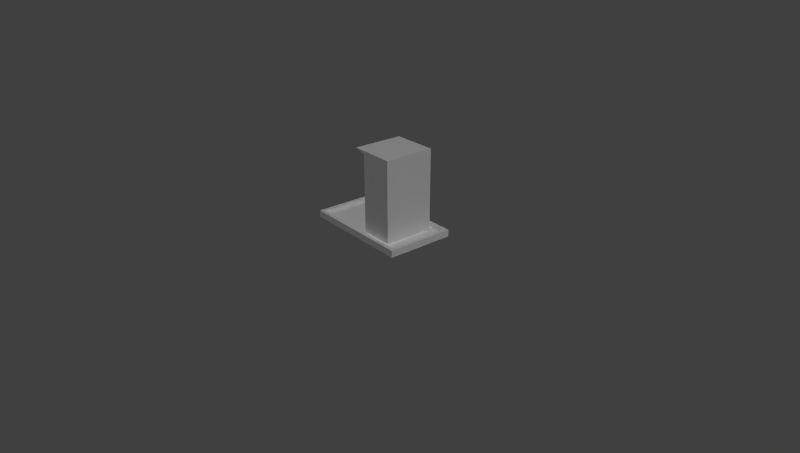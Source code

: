 # Source: transformer.blend  (saved by Blender 2.79.0; exported with 4.5.12 LTS)
import bpy
from mathutils import Matrix  # noqa: F401  (used for matrix-valued properties, if any)

bpy.ops.wm.read_factory_settings(use_empty=True)
scene = bpy.context.scene
scene.name = 'Scene'

# ---- collections
col_collection_1 = bpy.data.collections.new('Collection 1'); scene.collection.children.link(col_collection_1)

# ---- materials (node trees are filled in below, after node groups)
mat_highvoltmat = bpy.data.materials.new('HighVoltMat')
mat_highvoltmat.alpha_threshold = 0.0
mat_highvoltmat.use_transparent_shadow = False
mat_highvoltmat.roughness = 0.5
mat_highvoltmat.line_color = (0.0, 0.0, 0.0, 1.0)

# ---- material node trees

# ---- world
world_world = bpy.data.worlds.new('World'); scene.world = world_world
world_world.color = (0.05088, 0.05088, 0.05088)
world_world.use_sun_shadow = False
world_world.sun_shadow_jitter_overblur = 0.0
world_world.cycles.sampling_method = 'NONE'
world_world.cycles.sample_map_resolution = 256

# ---- cameras
cam_camera = bpy.data.cameras.new('Camera')
cam_camera.clip_end = 500.0
cam_camera.lens = 30.0
cam_camera.sensor_width = 32.0
cam_camera.sensor_height = 18.0
cam_camera.ortho_scale = 7.314
cam_camera.dof.focus_distance = 0.0
cam_camera.dof.aperture_fstop = 128.0

# ---- lights
light_lamp_002 = bpy.data.lights.new('Lamp.002', 'SUN')
light_lamp_002.transmission_factor = 0.0
light_lamp_002.cutoff_distance = 30.0
light_lamp_002.use_shadow = False
light_lamp_002.angle = 1.571
light_lamp_002.energy = 0.3
light_lamp_002.shadow_buffer_clip_start = 1.001
light_lamp_002.shadow_soft_size = 1.0
light_lamp_002.shadow_cascade_max_distance = 1000.0
light_lamp_002.cycles.use_multiple_importance_sampling = False
light_lamp = bpy.data.lights.new('Lamp', 'SUN')
light_lamp.transmission_factor = 0.0
light_lamp.cutoff_distance = 30.0
light_lamp.use_shadow = False
light_lamp.angle = 1.571
light_lamp.energy = 1.0
light_lamp.shadow_buffer_clip_start = 1.001
light_lamp.shadow_soft_size = 1.0
light_lamp.shadow_cascade_max_distance = 1000.0
light_lamp.cycles.use_multiple_importance_sampling = False

# ---- meshes
me_highvolt = bpy.data.meshes.new('HighVolt')
me_highvolt.from_pydata([(-6.898, -0.4587, -3.856), (-6.898, 3.612, -3.856), (-0.1134, 3.612, -3.856), (-0.1134, -0.4587, -3.856), (-6.672, -0.2325, -3.675), (-6.672, 3.386, -3.675), (-0.3395, 3.386, -3.675), (-0.3395, -0.2325, -3.675), (-0.1134, -0.4587, -3.449), (-6.898, -0.4587, -3.449), (-6.898, 3.612, -3.449), (-6.672, -0.2325, -3.449), (-6.672, 3.386, -3.449), (-0.3395, 3.386, -3.449), (-0.3395, -0.2325, -3.449), (-0.1134, 3.612, -3.449), (-3.027, -5.441e-06, -3.563), (-3.027, 3.0, -3.563), (-1.027, 3.0, -3.563), (-1.027, -1.531e-06, -3.563), (-3.027, -5.441e-06, 1.037), (-3.027, 3.0, 1.037), (-1.027, 3.0, 1.237), (-1.027, -1.531e-06, 1.237), (-3.727, -6.809e-06, 1.237), (-3.727, 3.0, 1.237), (-3.027, 0.2, -3.363), (-3.027, 2.8, -3.363), (-3.027, 0.2, 0.8367), (-3.027, 2.8, 0.8367), (-3.127, 0.2, -3.363), (-3.127, 2.8, -3.363), (-3.127, 0.2, 0.8367), (-3.127, 2.8, 0.8367), (4.996, -0.6, 3.588), (5.096, 0.07185, 3.614), (-3.092, 0.4488, -0.8275), (-3.092, 0.3528, -0.8275), (-3.221, 0.3528, -0.8883), (-3.221, 0.4488, -0.8883), (-3.092, 0.4488, -0.7397), (-3.092, 0.3528, -0.7397), (-3.283, 0.3528, -0.8698), (-3.283, 0.4488, -0.8698), (-3.092, 0.4488, -1.647), (-3.092, 0.3528, -1.647), (-3.283, 0.3528, -1.517), (-3.283, 0.4488, -1.517), (-3.092, 0.4488, -1.559), (-3.092, 0.3528, -1.559), (-3.221, 0.3528, -1.498), (-3.221, 0.4488, -1.498), (-3.273, 0.4488, -1.193), (-3.273, 0.3528, -1.193), (-3.335, 0.3528, -1.193), (-3.335, 0.4488, -1.193), (1.503, 2.274, -3.49), (1.503, 2.449, -3.187)], [], [(0, 1, 2, 3), (7, 6, 5, 4), (6, 7, 14, 13), (13, 14, 8, 15), (5, 6, 13, 12), (7, 4, 11, 14), (4, 5, 12, 11), (10, 15, 2, 1), (15, 8, 3, 2), (9, 10, 1, 0), (12, 13, 15, 10), (11, 12, 10, 9), (16, 20, 28, 26), (21, 22, 18, 17), (22, 23, 19, 18), (23, 20, 16, 19), (23, 22, 25, 24), (25, 22, 21), (24, 25, 21, 20), (26, 28, 32, 30), (17, 16, 26, 27), (20, 21, 29, 28), (21, 17, 27, 29), (32, 33, 31, 30), (27, 26, 30, 31), (28, 29, 33, 32), (29, 27, 31, 33), (51, 48, 44, 47), (41, 42, 38, 37), (49, 50, 46, 45), (43, 40, 36, 39), (36, 37, 38, 39), (43, 42, 41, 40), (44, 45, 46, 47), (51, 50, 49, 48), (51, 52, 53, 50), (46, 54, 55, 47), (42, 54, 53, 38), (47, 55, 52, 51), (55, 43, 39, 52), (54, 46, 50, 53), (54, 42, 43, 55), (52, 39, 38, 53), (23, 24, 20), (14, 11, 9, 8), (3, 8, 9, 0)])
me_highvolt.polygons.foreach_set('use_smooth', [0, 0, 0, 0, 0, 0, 0, 0, 0, 0, 0, 0, 0, 0, 0, 0, 0, 0, 0, 0, 0, 0, 0, 0, 0, 0, 0, 1, 1, 1, 1, 1, 1, 1, 1, 1, 1, 1, 1, 1, 1, 1, 1, 0, 0, 0])
_uv = me_highvolt.uv_layers.new(name='UVMap')
_uv.uv.foreach_set('vector', [0.4957, 0.6879, 0.6595, 0.6879, 0.6595, 0.4479, 0.4957, 0.4479, 0.5111, 0.468, 0.6441, 0.468, 0.6441, 0.6679, 0.5111, 0.6679, 0.6441, 0.468, 0.5111, 0.468, 0.5033, 0.4563, 0.6519, 0.4563, 0.6519, 0.4563, 0.5033, 0.4563, 0.4848, 0.4368, 0.6705, 0.4368, 0.6441, 0.6679, 0.6441, 0.468, 0.6519, 0.4563, 0.6519, 0.6796, 0.5111, 0.468, 0.5111, 0.6679, 0.5033, 0.6796, 0.5033, 0.4563, 0.5111, 0.6679, 0.6441, 0.6679, 0.6519, 0.6796, 0.5033, 0.6796, 0.6705, 0.699, 0.6705, 0.4368, 0.6595, 0.4479, 0.6595, 0.6879, 0.6705, 0.4368, 0.4848, 0.4368, 0.4957, 0.4479, 0.6595, 0.4479, 0.4848, 0.699, 0.6705, 0.699, 0.6595, 0.6879, 0.4957, 0.6879, 0.6519, 0.6796, 0.6519, 0.4563, 0.6705, 0.4368, 0.6705, 0.699, 0.5033, 0.6796, 0.6519, 0.6796, 0.6705, 0.699, 0.4848, 0.699, 0.0268, 0.4738, 0.3258, 0.4738, 0.3148, 0.489, 0.03666, 0.4899, 0.3258, 0.02523, 0.3258, 0.1403, 0.0268, 0.1403, 0.0268, 0.02523, 0.3258, 0.1403, 0.3258, 0.3406, 0.0268, 0.3406, 0.0268, 0.1403, 0.3258, 0.3406, 0.3258, 0.4738, 0.0268, 0.4738, 0.0268, 0.3406, 0.3992, 0.1402, 0.3258, 0.1403, 0.3258, 0.03393, 0.3986, 0.03393, 0.3258, 0.03393, 0.3258, 0.1403, 0.3258, 0.02523, 0.3986, 0.03393, 0.3258, 0.03393, 0.3258, 0.02523, 0.4016, 0.02523, 0.03666, 0.4899, 0.3148, 0.489, 0.3112, 0.4922, 0.04022, 0.4931, 0.0268, 0.6738, 0.0268, 0.4738, 0.03666, 0.4899, 0.03783, 0.6636, 0.3258, 0.4738, 0.3258, 0.6738, 0.3147, 0.6627, 0.3148, 0.489, 0.3258, 0.6738, 0.0268, 0.6738, 0.03783, 0.6636, 0.3147, 0.6627, 0.3112, 0.4922, 0.3115, 0.6595, 0.04106, 0.6603, 0.04022, 0.4931, 0.03783, 0.6636, 0.03666, 0.4899, 0.04022, 0.4931, 0.04106, 0.6603, 0.3148, 0.489, 0.3147, 0.6627, 0.3115, 0.6595, 0.3112, 0.4922, 0.3147, 0.6627, 0.03783, 0.6636, 0.04106, 0.6603, 0.3115, 0.6595, 0.829, 0.9069, 0.82, 0.888, 0.8072, 0.888, 0.8262, 0.916, 0.9401, 0.888, 0.921, 0.916, 0.9183, 0.9069, 0.9272, 0.888, 0.82, 0.888, 0.829, 0.9069, 0.8262, 0.916, 0.8072, 0.888, 0.921, 0.916, 0.9401, 0.888, 0.9272, 0.888, 0.9183, 0.9069, 0.9272, 0.888, 0.9272, 0.888, 0.9183, 0.9069, 0.9183, 0.9069, 0.921, 0.916, 0.921, 0.916, 0.9401, 0.888, 0.9401, 0.888, 0.8072, 0.888, 0.8072, 0.888, 0.8262, 0.916, 0.8262, 0.916, 0.829, 0.9069, 0.829, 0.9069, 0.82, 0.888, 0.82, 0.888, 0.829, 0.9069, 0.8736, 0.9144, 0.8736, 0.9144, 0.829, 0.9069, 0.8262, 0.916, 0.8736, 0.9236, 0.8736, 0.9236, 0.8262, 0.916, 0.921, 0.916, 0.8736, 0.9236, 0.8736, 0.9144, 0.9183, 0.9069, 0.8262, 0.916, 0.8736, 0.9236, 0.8736, 0.9144, 0.829, 0.9069, 0.8736, 0.9236, 0.921, 0.916, 0.9183, 0.9069, 0.8736, 0.9144, 0.8736, 0.9236, 0.8262, 0.916, 0.829, 0.9069, 0.8736, 0.9144, 0.8736, 0.9236, 0.921, 0.916, 0.921, 0.916, 0.8736, 0.9236, 0.8736, 0.9144, 0.9183, 0.9069, 0.9183, 0.9069, 0.8736, 0.9144, 0.3992, 0.1402, 0.3986, 0.03393, 0.4016, 0.02523, 0.5033, 0.4563, 0.5033, 0.6796, 0.4848, 0.699, 0.4848, 0.4368, 0.4957, 0.4479, 0.4848, 0.4368, 0.4848, 0.699, 0.4957, 0.6879])
me_highvolt.materials.append(mat_highvoltmat)
me_highvolt.use_remesh_preserve_volume = False
me_highvolt.use_remesh_preserve_attributes = False
me_highvolt.use_mirror_vertex_groups = False
me_highvolt.use_paint_bone_selection = False
me_highvolt.use_paint_mask = True
me_highvolt.update()

# ---- objects
ob_lamp_001 = bpy.data.objects.new('Lamp.001', light_lamp_002)
ob_highvolt = bpy.data.objects.new('HighVolt', me_highvolt)
ob_lamp = bpy.data.objects.new('Lamp', light_lamp)
ob_camera = bpy.data.objects.new('Camera', cam_camera)

# ---- transforms, parenting, visibility, modifiers, constraints
ob_lamp_001.location = (17.79, 10.94, 12.34)
ob_lamp_001.rotation_euler = (-3.434e-07, 4.014, 0.7854)
ob_lamp_001.lock_rotations_4d = False
ob_lamp_001.empty_display_type = 'ARROWS'
ob_lamp_001.color = (0.0, 0.0, 0.0, 0.0)
ob_lamp_001.lineart.crease_threshold = 0.0
ob_highvolt.location = (0.0, 0.0, 4.0)
ob_highvolt.lineart.crease_threshold = 0.0
ob_lamp.location = (17.79, 10.94, 12.34)
ob_lamp.rotation_euler = (7.467e-08, 0.8727, 0.7854)
ob_lamp.lock_rotations_4d = False
ob_lamp.empty_display_type = 'ARROWS'
ob_lamp.color = (0.0, 0.0, 0.0, 0.0)
ob_lamp.lineart.crease_threshold = 0.0
ob_camera.location = (27.43, -22.51, 18.76)
ob_camera.rotation_euler = (1.127, -3.452e-07, 0.8834)
ob_camera.scale = (1.0, 1.0, 1.0)
ob_camera.lock_rotations_4d = False
ob_camera.empty_display_type = 'ARROWS'
ob_camera.color = (0.0, 0.0, 0.0, 0.0)
ob_camera.display_type = 'WIRE'
ob_camera.lineart.crease_threshold = 0.0

# ---- collection membership
col_collection_1.objects.link(ob_lamp_001)
col_collection_1.objects.link(ob_highvolt)
col_collection_1.objects.link(ob_lamp)
col_collection_1.objects.link(ob_camera)

# ---- scene / render settings (as saved in the file)
scene.camera = ob_camera
scene.frame_start = 1; scene.frame_end = 250; scene.frame_set(1)
scene.render.engine = 'BLENDER_EEVEE_NEXT'
scene.render.image_settings.color_mode = 'RGB'
scene.render.image_settings.compression = 90
scene.render.resolution_x = 848
scene.render.resolution_y = 480
scene.render.dither_intensity = 0.0
scene.render.use_bake_selected_to_active = True
scene.render.bake_margin = 6
scene.render.bake_bias = 0.0
scene.cycles.use_denoising = False
scene.cycles.samples = 10
scene.cycles.sampling_pattern = 'TABULATED_SOBOL'
scene.cycles.light_sampling_threshold = 0.0
scene.cycles.use_adaptive_sampling = False
scene.cycles.use_light_tree = False
scene.cycles.blur_glossy = 0.0
scene.cycles.volume_bounces = 1
scene.cycles.pixel_filter_type = 'GAUSSIAN'
scene.cycles.sample_clamp_indirect = 0.0
scene.view_settings.view_transform = 'Standard'
bpy.context.view_layer.update()
